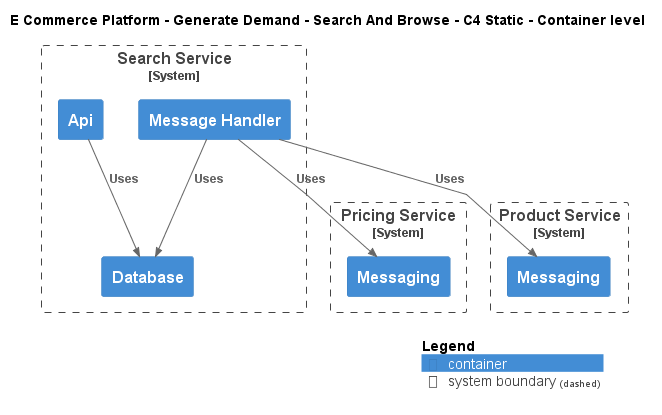

The diagram above was rendered by PlantUML. Its source (embedded in the PNG):
@startuml
!include ..\..\..\.c4s\C4_Container.puml

AddElementTag("c4interflow:lifecycle:new", $bgColor=green, $fontColor=#ffffff, $borderColor=green, $shadowing="False")
AddElementTag("c4interflow:lifecycle:changed", $bgColor=orange, $fontColor=#ffffff, $borderColor=orange, $shadowing="False")
AddElementTag("c4interflow:lifecycle:removed", $bgColor=red, $fontColor=#ffffff, $borderColor=red, $shadowing="False")

AddRelTag("c4interflow:lifecycle:new", $textColor=green, $lineColor=green)
AddRelTag("c4interflow:lifecycle:changed", $textColor=orange, $lineColor=orange)
AddRelTag("c4interflow:lifecycle:removed", $textColor=red, $lineColor=red)

SHOW_PERSON_PORTRAIT()
LAYOUT_TOP_DOWN()

skinparam linetype polyline

title E Commerce Platform - Generate Demand - Search And Browse - C4 Static - Container level


System_Boundary(ECommercePlatform.GenerateDemand.SearchAndBrowse.SoftwareSystems.SearchService, "Search Service") {
    Container(ECommercePlatform.GenerateDemand.SearchAndBrowse.SoftwareSystems.SearchService.Containers.Api, "Api", "", "")
    Container(ECommercePlatform.GenerateDemand.SearchAndBrowse.SoftwareSystems.SearchService.Containers.Database, "Database", "", "")
    Container(ECommercePlatform.GenerateDemand.SearchAndBrowse.SoftwareSystems.SearchService.Containers.MessageHandler, "Message Handler", "", "")
}

System_Boundary(ECommercePlatform.CreateProduct.PriceManagement.SoftwareSystems.PricingService, "Pricing Service") {
    Container(ECommercePlatform.CreateProduct.PriceManagement.SoftwareSystems.PricingService.Containers.Messaging, "Messaging", "", "")
}

System_Boundary(ECommercePlatform.CreateProduct.ProductInformationManagement.SoftwareSystems.ProductService, "Product Service") {
    Container(ECommercePlatform.CreateProduct.ProductInformationManagement.SoftwareSystems.ProductService.Containers.Messaging, "Messaging", "", "")
}

Rel(ECommercePlatform.GenerateDemand.SearchAndBrowse.SoftwareSystems.SearchService.Containers.Api, ECommercePlatform.GenerateDemand.SearchAndBrowse.SoftwareSystems.SearchService.Containers.Database, "Uses")
Rel(ECommercePlatform.GenerateDemand.SearchAndBrowse.SoftwareSystems.SearchService.Containers.MessageHandler, ECommercePlatform.CreateProduct.PriceManagement.SoftwareSystems.PricingService.Containers.Messaging, "Uses")
Rel(ECommercePlatform.GenerateDemand.SearchAndBrowse.SoftwareSystems.SearchService.Containers.MessageHandler, ECommercePlatform.GenerateDemand.SearchAndBrowse.SoftwareSystems.SearchService.Containers.Database, "Uses")
Rel(ECommercePlatform.GenerateDemand.SearchAndBrowse.SoftwareSystems.SearchService.Containers.MessageHandler, ECommercePlatform.CreateProduct.ProductInformationManagement.SoftwareSystems.ProductService.Containers.Messaging, "Uses")


SHOW_LEGEND()
@enduml